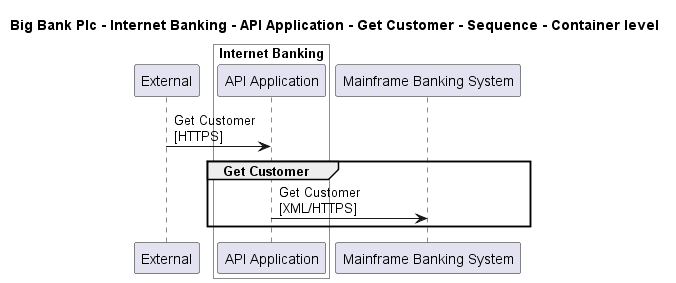

The diagram above was rendered by PlantUML. Its source (embedded in the PNG):
@startuml

title Big Bank Plc - Internet Banking - API Application - Get Customer - Sequence - Container level

participant "External" as C4InterFlow.SoftwareSystems.ExternalSystem

box "Internet Banking" #White
    participant "API Application" as BigBankPlc.SoftwareSystems.InternetBanking.Containers.APIApplication
end box

participant "Mainframe Banking System" as BigBankPlc.SoftwareSystems.MainframeBankingSystem

C4InterFlow.SoftwareSystems.ExternalSystem -> BigBankPlc.SoftwareSystems.InternetBanking.Containers.APIApplication : Get Customer\n[HTTPS]
group Get Customer
BigBankPlc.SoftwareSystems.InternetBanking.Containers.APIApplication -> BigBankPlc.SoftwareSystems.MainframeBankingSystem : Get Customer\n[XML/HTTPS]
end


@enduml